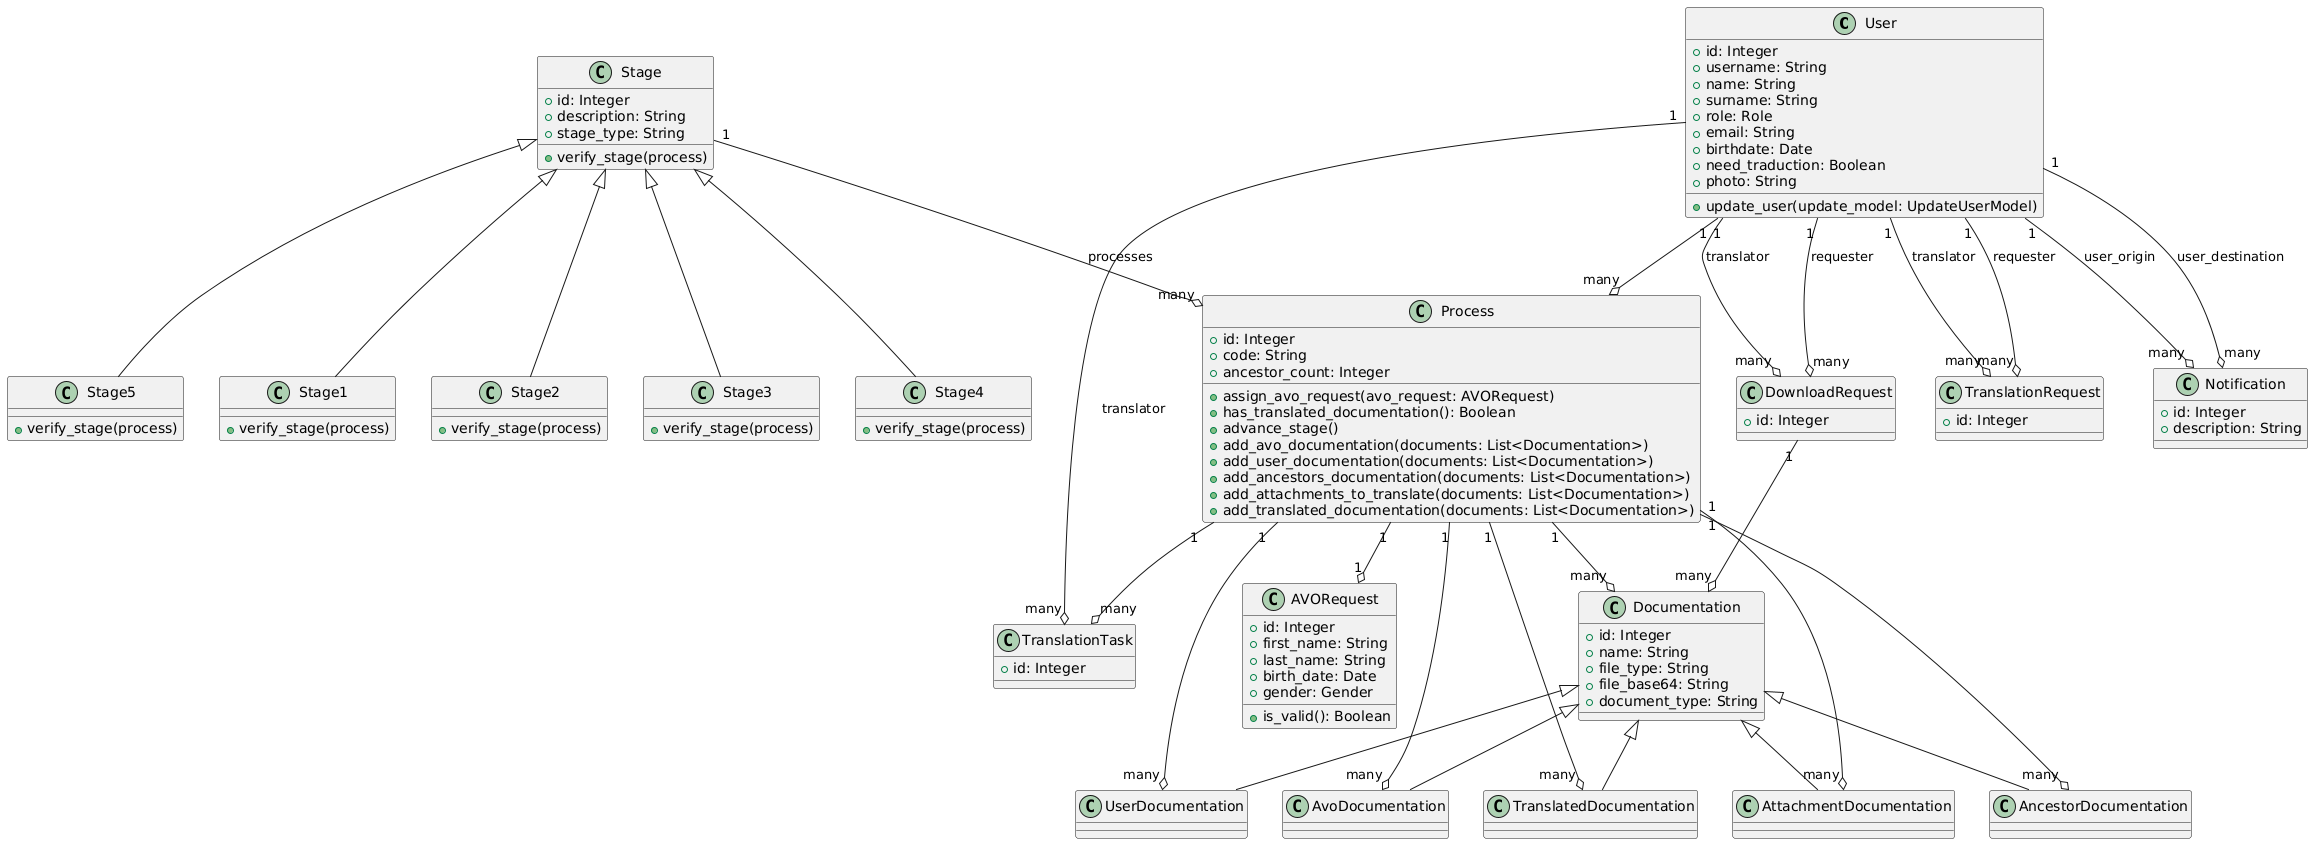

The diagram above was rendered by PlantUML. Its source (embedded in the PNG):
@startuml
class User {
    +id: Integer
    +username: String
    +name: String
    +surname: String
    +role: Role
    +email: String
    +birthdate: Date
    +need_traduction: Boolean
    +photo: String
    +update_user(update_model: UpdateUserModel)
}

class Process {
    +id: Integer
    +code: String
    +ancestor_count: Integer
    +assign_avo_request(avo_request: AVORequest)
    +has_translated_documentation(): Boolean
    +advance_stage()
    +add_avo_documentation(documents: List<Documentation>)
    +add_user_documentation(documents: List<Documentation>)
    +add_ancestors_documentation(documents: List<Documentation>)
    +add_attachments_to_translate(documents: List<Documentation>)
    +add_translated_documentation(documents: List<Documentation>)
}

class TranslationTask {
    +id: Integer
}

class TranslationRequest {
    +id: Integer
}

class Stage {
    +id: Integer
    +description: String
    +stage_type: String
    +verify_stage(process)
}

class Stage1 {
    +verify_stage(process)
}

class Stage2 {
    +verify_stage(process)
}

class Stage3 {
    +verify_stage(process)
}

class Stage4 {
    +verify_stage(process)
}

class Stage5 {
    +verify_stage(process)
}

class Notification {
    +id: Integer
    +description: String
}

class DownloadRequest {
    +id: Integer
}

class Documentation {
    +id: Integer
    +name: String
    +file_type: String
    +file_base64: String
    +document_type: String
}

class AvoDocumentation {}
class UserDocumentation {}
class AncestorDocumentation {}
class TranslatedDocumentation {}
class AttachmentDocumentation {}

class AVORequest {
    +id: Integer
    +first_name: String
    +last_name: String
    +birth_date: Date
    +gender: Gender
    +is_valid(): Boolean
}

User "1" --o "many" Process
User "1" --o "many" TranslationTask : translator
User "1" --o "many" TranslationRequest : requester
User "1" --o "many" TranslationRequest : translator
User "1" --o "many" Notification : user_origin
User "1" --o "many" Notification : user_destination
User "1" --o "many" DownloadRequest : translator
User "1" --o "many" DownloadRequest : requester

Process "1" --o "many" TranslationTask
Process "1" --o "many" Documentation
Process "1" --o "many" AvoDocumentation
Process "1" --o "many" UserDocumentation
Process "1" --o "many" AncestorDocumentation
Process "1" --o "many" TranslatedDocumentation
Process "1" --o "many" AttachmentDocumentation
Process "1" --o "1" AVORequest

Stage "1" --o "many" Process : processes

Stage <|-- Stage1
Stage <|-- Stage2
Stage <|-- Stage3
Stage <|-- Stage4
Stage <|-- Stage5

Documentation <|-- AvoDocumentation
Documentation <|-- UserDocumentation
Documentation <|-- AncestorDocumentation
Documentation <|-- TranslatedDocumentation
Documentation <|-- AttachmentDocumentation

DownloadRequest "1" --o "many" Documentation
@enduml